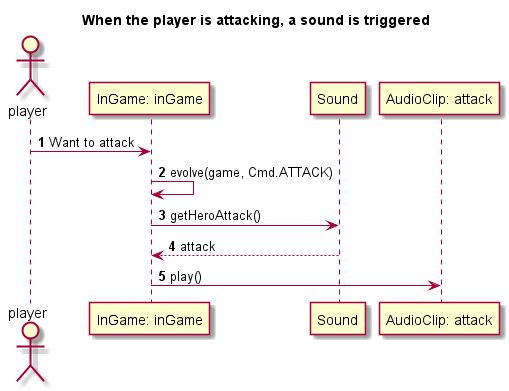

The diagram above was rendered by PlantUML. Its source (embedded in the PNG):
@startuml

title When the player is attacking, a sound is triggered
autonumber

actor player

participant "InGame: inGame" as g
participant "Sound" as s
participant "AudioClip: attack" as a

player -> g: Want to attack

g -> g: evolve(game, Cmd.ATTACK)

g -> s: getHeroAttack()

s --> g: attack

g -> a : play()


@enduml